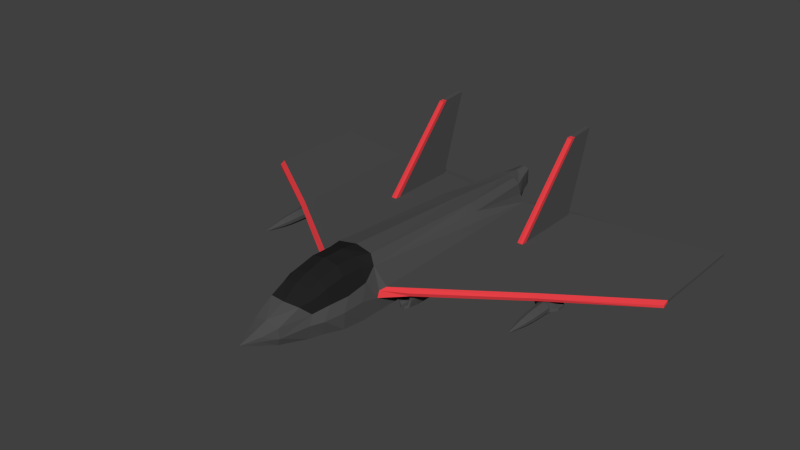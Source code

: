 # Source: Military_Airplane.blend  (saved by Blender 2.76.0; exported with 4.5.12 LTS)
import bpy
from mathutils import Matrix  # noqa: F401  (used for matrix-valued properties, if any)

bpy.ops.wm.read_factory_settings(use_empty=True)
scene = bpy.context.scene
scene.name = 'Scene'

# ---- collections
col_collection_1 = bpy.data.collections.new('Collection 1'); scene.collection.children.link(col_collection_1)

# ---- materials (node trees are filled in below, after node groups)
mat_body = bpy.data.materials.new('Body')
mat_body.alpha_threshold = 0.0
mat_body.roughness = 0.5
mat_window = bpy.data.materials.new('Window')
mat_window.alpha_threshold = 0.0
mat_window.roughness = 0.5
mat_wingside = bpy.data.materials.new('WingSide')
mat_wingside.alpha_threshold = 0.0
mat_wingside.roughness = 0.5

# ---- material node trees
mat_body.use_nodes = True; mat_body.node_tree.nodes.clear()
_N = mat_body.node_tree.nodes; _L = mat_body.node_tree.links
n0 = _N.new('ShaderNodeOutputMaterial'); n0.name = 'Material Output'; n0.location = (300, 300)
n1 = _N.new('ShaderNodeBsdfDiffuse'); n1.name = 'Diffuse BSDF'; n1.location = (10, 300)
n1.inputs[0].default_value = (0.08022, 0.08022, 0.08022, 1.0)
_L.new(n1.outputs[0], n0.inputs[0])
n0.is_active_output = True
mat_window.use_nodes = True; mat_window.node_tree.nodes.clear()
_N = mat_window.node_tree.nodes; _L = mat_window.node_tree.links
n0 = _N.new('ShaderNodeOutputMaterial'); n0.name = 'Material Output'; n0.location = (300, 300)
n1 = _N.new('ShaderNodeBsdfDiffuse'); n1.name = 'Diffuse BSDF'; n1.location = (10, 300)
n1.inputs[0].default_value = (0.01739, 0.01739, 0.01739, 1.0)
_L.new(n1.outputs[0], n0.inputs[0])
n0.is_active_output = True
mat_wingside.use_nodes = True; mat_wingside.node_tree.nodes.clear()
_N = mat_wingside.node_tree.nodes; _L = mat_wingside.node_tree.links
n0 = _N.new('ShaderNodeOutputMaterial'); n0.name = 'Material Output'; n0.location = (300, 300)
n1 = _N.new('ShaderNodeBsdfDiffuse'); n1.name = 'Diffuse BSDF'; n1.location = (10, 300)
n1.inputs[0].default_value = (0.8, 0.05222, 0.0621, 1.0)
_L.new(n1.outputs[0], n0.inputs[0])
n0.is_active_output = True

# ---- world
world_world = bpy.data.worlds.new('World'); scene.world = world_world
world_world.color = (0.05088, 0.05088, 0.05088)
world_world.use_sun_shadow = False
world_world.sun_shadow_jitter_overblur = 0.0
world_world.cycles.sampling_method = 'NONE'
world_world.cycles.sample_map_resolution = 256

# ---- meshes
me_cylinder_003 = bpy.data.meshes.new('Cylinder.003')
me_cylinder_003.from_pydata([(0.5881, 0.4317, -3.444), (0.4207, 0.6142, -3.444), (0.477, 0.8175, 0.4179), (0.6334, 0.5875, 0.4987), (0.2265, 0.4886, -5.584), (0.8722, 0.06416, 0.3401), (0.5628, 0.6666, 0.8388), (0.3954, 0.3607, -5.584), (0.3655, 0.8714, 0.8388), (0.779, 0.07004, -5.262), (0.7817, 0.001024, 0.4939), (0.6956, 0.328, 0.8388), (0.2553, 0.3987, -6.024), (3.654, 0.02236, -1.69), (2.065, 0.04872, -3.665), (2.066, 0.04854, -3.471), (2.066, 0.04853, -3.467), (2.067, 0.0484, -3.319), (2.065, 0.04844, -3.319), (1.992, 0.04957, -3.31), (1.919, 0.05072, -3.321), (1.917, 0.05076, -3.321), (1.918, 0.05086, -3.469), (1.918, 0.05086, -3.473), (1.92, 0.05111, -3.844), (1.373, -0.02453, 0.1168), (0.5577, 0.6905, 1.412), (0.6869, 0.2372, 1.412), (0.4556, 0.08488, -5.584), (0.04964, 0.4781, -6.024), (0.4349, 0.08484, -5.637), (0.3664, 0.8846, 1.412), (3.665, 0.02375, -5.791), (1.93, 0.05155, -5.408), (1.99, 0.05058, -5.406), (1.992, 0.05055, -5.406), (1.994, 0.05053, -5.406), (2.054, 0.04956, -5.408), (0.7723, -0.05272, 1.057), (0.7809, -0.169, 0.5503), (0.7678, -0.05555, 1.63), (0.779, -0.05951, -5.262), (0.4556, 0.02649, -5.584), (0.148, 0.4354, -6.399), (0.2849, 0.08454, -6.024), (3.765, 0.02304, -5.652), (1.093, 0.04553, -5.576), (3.653, -0.042, -1.542), (1.346, -0.115, 0.1033), (0.5422, 0.6004, 1.955), (0.6342, 0.2379, 1.949), (0.6758, -0.07263, 2.164), (0.8225, -0.09655, -5.251), (0.7093, -0.4629, -3.443), (0.4352, 0.02639, -5.637), (0.051, 0.4783, -6.399), (0.1529, 0.08385, -6.399), (0.2849, 0.02563, -6.024), (0.3643, 0.7706, 1.958), (3.665, -0.05472, -5.791), (3.765, -0.0488, -5.652), (5.986, 0.01936, -3.254), (5.994, 0.02039, -6.082), (1.089, -0.09438, -5.576), (0.7701, -0.5307, 1.057), (0.739, -0.4892, 1.63), (0.7852, -0.1044, 0.4003), (0.5726, -0.4351, 2.159), (0.8523, -0.5024, -3.083), (0.3939, -0.3311, -5.584), (3.656, -0.06257, -1.693), (5.994, -0.04546, -6.082), (3.653, -0.1271, -1.574), (5.983, -0.04512, -3.104), (0.7701, -0.5307, 0.7175), (0.5028, 0.4838, 2.277), (0.527, 0.1764, 2.401), (0.5514, -0.07106, 2.488), (0.4825, -0.4259, 2.482), (0.1529, 0.02565, -6.399), (0.3643, 0.654, 2.281), (3.712, -0.05826, -2.156), (1.347, -0.09131, -2.413), (5.986, -0.05089, -3.254), (1.261, -0.09733, -0.03005), (0.9765, -0.09666, -2.165), (0.4122, 0.4199, 2.659), (3.711, -0.05973, -1.999), (3.727, -0.05824, -2.159), (1.356, -0.09172, -2.151), (1.31, -0.09179, -2.415), (5.984, -0.1166, -3.104), (1.267, -0.09716, -0.07448), (1.042, -0.1002, -0.03771), (0.3701, -0.1033, 3.231), (0.3034, -0.2822, 3.229), (0.91, -0.1014, -0.291), (0.9987, -0.09593, -2.377), (3.716, -0.06158, -1.801), (3.697, -0.1555, -2.243), (3.739, -0.1464, -2.243), (1.291, -0.09642, -0.2777), (1.354, -0.09166, -2.196), (3.741, -0.05822, -2.162), (1.301, -0.1042, -2.415), (1.234, -0.09278, -2.417), (1.292, -0.3066, -0.02895), (1.326, -0.3061, -0.2765), (0.9637, -0.1012, -0.04047), (1.223, -0.09782, -0.03137), (0.3466, 0.1475, 3.235), (0.9232, -0.1017, -0.04189), (0.9417, -0.3061, -2.166), (0.876, -0.3061, -0.2922), (1.004, -0.09576, -2.425), (3.741, -0.06164, -1.795), (3.711, -0.1557, -1.717), (3.739, -0.2178, -2.243), (3.709, -0.2233, -2.243), (1.392, -0.3061, -2.15), (1.379, -0.3065, -2.412), (3.77, -0.05831, -2.153), (1.33, -0.3047, -2.414), (1.045, -0.09524, -2.424), (3.771, -0.06157, -1.804), (1.209, -0.1187, -0.03186), (1.283, -0.519, -0.278), (0.9753, -0.1187, -0.04006), (1.048, -0.1208, -0.03753), (1.143, -0.09887, -0.03419), (0.194, -0.05773, 3.608), (0.1654, -0.1699, 3.607), (0.9135, -0.1014, -0.239), (0.9847, -0.519, -2.164), (0.919, -0.519, -0.2907), (0.8925, -0.3066, -0.04296), (0.9728, -0.3065, -2.426), (3.729, -0.06161, -1.798), (3.631, -0.1816, -2.243), (3.783, -0.1607, -2.243), (3.673, -0.2394, -2.243), (3.766, -0.2265, -2.243), (3.723, -0.2267, -1.343), (1.349, -0.519, -2.152), (1.34, -0.4987, -2.414), (1.323, -0.3047, -2.211), (1.223, -0.09296, -2.397), (1.109, -0.09441, -2.422), (1.237, -0.3035, -0.03089), (1.253, -0.4956, 0.007692), (0.9806, -0.1187, -0.1917), (1.053, -0.1208, -0.1892), (1.137, -0.1208, -0.03439), (0.1999, 0.04982, 3.61), (1.012, -0.4987, -2.425), (1.097, -0.6008, -2.16), (1.032, -0.6008, -0.2868), (0.9294, -0.4956, -0.00364), (1.051, -0.1042, -2.424), (1.022, -0.3047, -2.425), (3.739, -0.1464, -1.717), (3.783, -0.1607, -1.717), (3.631, -0.1816, -1.717), (3.564, -0.2738, -2.243), (3.632, -0.2959, -2.243), (3.677, -0.2416, -1.343), (3.848, -0.1816, -2.243), (3.806, -0.2394, -2.243), (3.765, -0.2295, -1.343), (3.739, -0.2213, -1.343), (1.171, -0.6008, -0.2819), (1.236, -0.6008, -2.156), (1.239, -0.5725, -2.417), (1.301, -0.4507, -2.415), (1.294, -0.1231, -2.212), (1.294, -0.4507, -2.212), (1.127, -0.09424, -2.387), (1.215, -0.1187, -0.1835), (1.242, -0.3035, -0.1825), (0.9477, -0.3035, -0.04103), (1.142, -0.1208, -0.186), (0.953, -0.3035, -0.1927), (1.113, -0.5725, -2.422), (1.051, -0.4507, -2.424), (1.028, -0.5682, 0.03468), (0.974, -0.4403, -0.002078), (3.714, -0.177, -1.717), (3.739, -0.1688, -1.717), (3.778, -0.1813, -1.717), (3.564, -0.2738, -1.717), (3.644, -0.1997, -1.717), (3.848, -0.1816, -1.717), (3.564, -0.3878, -2.243), (3.632, -0.3657, -2.243), (3.638, -0.2949, -1.343), (3.915, -0.2738, -2.243), (3.847, -0.2959, -2.243), (3.802, -0.2416, -1.343), (3.739, -0.4344, -1.343), (3.677, -0.4141, -1.343), (3.638, -0.3608, -1.343), (3.841, -0.2949, -1.343), (3.841, -0.3608, -1.343), (3.802, -0.4141, -1.343), (1.224, -0.5068, -2.418), (1.216, -0.1099, -2.215), (1.216, -0.5068, -2.215), (1.121, -0.1099, -2.218), (1.208, -0.4403, 0.006129), (1.215, -0.4403, -0.1835), (1.152, -0.5682, 0.03901), (0.9806, -0.4403, -0.1917), (1.128, -0.5068, -2.421), (1.014, -0.3047, -2.222), (1.044, -0.4507, -2.221), (1.045, -0.4929, 0.03528), (1.044, -0.1231, -2.221), (3.716, -0.1828, -1.382), (3.739, -0.1751, -1.382), (3.776, -0.1869, -1.382), (3.835, -0.1997, -1.717), (3.387, -0.3088, -2.081), (3.387, -0.3088, -1.878), (3.585, -0.2807, -1.717), (3.65, -0.2043, -1.382), (3.915, -0.2738, -1.717), (3.631, -0.4799, -2.243), (3.673, -0.4222, -2.243), (3.387, -0.3528, -2.081), (3.915, -0.3878, -2.243), (3.847, -0.3657, -2.243), (3.806, -0.4222, -2.243), (3.739, -0.4438, -2.243), (1.121, -0.5068, -2.218), (1.135, -0.4929, 0.03841), (1.142, -0.4929, -0.186), (1.053, -0.4929, -0.1892), (3.718, -0.1971, -1.146), (3.739, -0.1901, -1.146), (3.772, -0.2008, -1.146), (3.829, -0.2043, -1.382), (3.893, -0.2807, -1.717), (3.564, -0.3878, -1.717), (3.387, -0.3528, -1.878), (3.585, -0.3808, -1.717), (3.594, -0.2806, -1.382), (3.658, -0.2164, -1.146), (4.056, -0.3055, -1.863), (4.056, -0.3055, -2.096), (3.739, -0.5152, -2.243), (3.631, -0.4799, -1.717), (4.056, -0.356, -2.096), (3.848, -0.4799, -2.243), (3.723, -0.2264, -0.8819), (3.739, -0.221, -0.8819), (3.82, -0.2164, -1.146), (3.765, -0.2293, -0.8819), (3.885, -0.2806, -1.382), (3.893, -0.3808, -1.717), (3.915, -0.3878, -1.717), (3.644, -0.4618, -1.717), (3.594, -0.3751, -1.382), (3.608, -0.2853, -1.146), (3.677, -0.2414, -0.8819), (4.056, -0.356, -1.863), (3.739, -0.5152, -1.717), (3.848, -0.4799, -1.717), (3.734, -0.2973, -0.4558), (3.739, -0.2957, -0.4558), (3.87, -0.2853, -1.146), (3.802, -0.2414, -0.8819), (3.747, -0.2982, -0.4558), (3.885, -0.3751, -1.382), (3.835, -0.4618, -1.717), (3.739, -0.4928, -1.717), (3.65, -0.4514, -1.382), (3.608, -0.3704, -1.146), (3.638, -0.2948, -0.8819), (3.72, -0.3018, -0.4558), (3.739, -0.3279, -0.3495), (3.87, -0.3704, -1.146), (3.841, -0.2948, -0.8819), (3.758, -0.3018, -0.4558), (3.829, -0.4514, -1.382), (3.739, -0.4806, -1.382), (3.658, -0.4393, -1.146), (3.638, -0.3609, -0.8819), (3.709, -0.3179, -0.4558), (3.82, -0.4393, -1.146), (3.841, -0.3609, -0.8819), (3.77, -0.3179, -0.4558), (3.739, -0.4656, -1.146), (3.677, -0.4143, -0.8819), (3.709, -0.3378, -0.4558), (3.802, -0.4143, -0.8819), (3.77, -0.3378, -0.4558), (3.739, -0.4347, -0.8819), (3.72, -0.3539, -0.4558), (3.758, -0.3539, -0.4558), (3.739, -0.36, -0.4558), (2.057, 2.174, -5.435), (2.057, 2.165, -5.303), (2.054, 2.22, -6.12), (1.992, 2.171, -5.427), (1.992, 2.217, -6.114), (1.992, 2.162, -5.298), (1.926, 2.165, -5.303), (1.927, 2.174, -5.435), (1.93, 2.22, -6.12), (-0.5881, 0.4317, -3.444), (-0.4207, 0.6142, -3.444), (-0.477, 0.8175, 0.4179), (-0.6334, 0.5875, 0.4987), (-0.2265, 0.4886, -5.584), (0.0, 0.8741, 0.3566), (-0.8722, 0.06416, 0.3401), (-0.5628, 0.6666, 0.8388), (-0.3954, 0.3607, -5.584), (0.0, 0.6575, -3.444), (-0.3655, 0.8714, 0.8388), (-0.779, 0.07004, -5.262), (-0.7817, 0.001024, 0.4939), (-0.6956, 0.328, 0.8388), (-0.2553, 0.3987, -6.024), (0.0, 0.4942, -5.584), (0.0, 0.9531, 0.8388), (-3.654, 0.02236, -1.69), (-2.065, 0.04872, -3.665), (-2.066, 0.04854, -3.471), (-2.066, 0.04853, -3.467), (-2.067, 0.0484, -3.319), (-2.065, 0.04844, -3.319), (-1.992, 0.04957, -3.31), (-1.919, 0.05072, -3.321), (-1.917, 0.05076, -3.321), (-1.918, 0.05086, -3.469), (-1.918, 0.05086, -3.473), (-1.92, 0.05111, -3.844), (-1.373, -0.02453, 0.1168), (-0.5577, 0.6905, 1.412), (-0.6869, 0.2372, 1.412), (-0.4556, 0.08488, -5.584), (-0.04964, 0.4781, -6.024), (-0.4349, 0.08484, -5.637), (-0.3664, 0.8846, 1.412), (-3.665, 0.02375, -5.791), (-1.93, 0.05155, -5.408), (-1.99, 0.05058, -5.406), (-1.992, 0.05055, -5.406), (-1.994, 0.05053, -5.406), (-2.054, 0.04956, -5.408), (-0.7723, -0.05272, 1.057), (-0.7809, -0.169, 0.5503), (-0.7678, -0.05555, 1.63), (-0.779, -0.05951, -5.262), (-0.4556, 0.02649, -5.584), (-0.148, 0.4354, -6.399), (-0.2849, 0.08454, -6.024), (0.0, 0.4837, -6.024), (0.0, 0.962, 1.412), (-3.765, 0.02304, -5.652), (-1.093, 0.04553, -5.576), (-3.653, -0.042, -1.542), (-1.346, -0.115, 0.1033), (-0.5422, 0.6004, 1.955), (-0.6342, 0.2379, 1.949), (-0.6758, -0.07263, 2.164), (-0.8225, -0.09655, -5.251), (-0.7093, -0.4629, -3.443), (-0.4352, 0.02639, -5.637), (-0.051, 0.4783, -6.399), (-0.1529, 0.08385, -6.399), (-0.2849, 0.02563, -6.024), (-0.3643, 0.7706, 1.958), (-3.665, -0.05472, -5.791), (-3.765, -0.0488, -5.652), (-5.986, 0.01936, -3.254), (-5.994, 0.02039, -6.082), (-1.089, -0.09438, -5.576), (-0.7701, -0.5307, 1.057), (-0.739, -0.4892, 1.63), (-0.7852, -0.1044, 0.4003), (-0.5726, -0.4351, 2.159), (-0.8523, -0.5024, -3.083), (-0.3939, -0.3311, -5.584), (0.0, 0.4915, -6.399), (0.0, 0.8379, 1.96), (-3.656, -0.06257, -1.693), (-5.994, -0.04546, -6.082), (-3.653, -0.1271, -1.574), (-5.983, -0.04512, -3.104), (-0.7701, -0.5307, 0.7175), (-0.5028, 0.4838, 2.277), (-0.527, 0.1764, 2.401), (-0.5514, -0.07106, 2.488), (-0.4825, -0.4259, 2.482), (0.0, -0.6218, -3.443), (0.0, -0.6934, -3.083), (0.0, -0.1068, -6.024), (0.0, 0.01995, -6.399), (-0.1529, 0.02565, -6.399), (0.0, 0.7213, 2.282), (-0.3643, 0.654, 2.281), (-3.712, -0.05826, -2.156), (-1.347, -0.09131, -2.413), (-5.986, -0.05089, -3.254), (0.0, -0.7292, 0.7175), (0.0, -0.7292, 1.057), (0.0, -0.6802, 1.63), (0.0, -0.6382, 2.156), (-1.261, -0.09733, -0.03005), (0.0, -0.5998, 2.48), (-0.9765, -0.09666, -2.165), (0.0, -0.3843, -5.584), (-0.4122, 0.4199, 2.659), (-3.711, -0.05973, -1.999), (-3.727, -0.05824, -2.159), (-1.356, -0.09172, -2.151), (-1.31, -0.09179, -2.415), (-5.984, -0.1166, -3.104), (-1.267, -0.09716, -0.07448), (-1.042, -0.1002, -0.03771), (-0.3701, -0.1033, 3.231), (-0.3034, -0.2822, 3.229), (0.0, -0.3979, 3.227), (-0.91, -0.1014, -0.291), (-0.9987, -0.09593, -2.377), (0.0, 0.4347, 2.705), (-3.716, -0.06158, -1.801), (-3.697, -0.1555, -2.243), (-3.739, -0.1464, -2.243), (-1.291, -0.09642, -0.2777), (-1.354, -0.09166, -2.196), (-3.741, -0.05822, -2.162), (-1.301, -0.1042, -2.415), (-1.234, -0.09278, -2.417), (-1.292, -0.3066, -0.02895), (-1.326, -0.3061, -0.2765), (-0.9637, -0.1012, -0.04047), (-1.223, -0.09782, -0.03137), (-0.3466, 0.1475, 3.235), (-0.9232, -0.1017, -0.04189), (-0.9417, -0.3061, -2.166), (-0.876, -0.3061, -0.2922), (-1.004, -0.09576, -2.425), (-3.741, -0.06164, -1.795), (-3.711, -0.1557, -1.717), (-3.739, -0.2178, -2.243), (-3.709, -0.2233, -2.243), (-1.392, -0.3061, -2.15), (-1.379, -0.3065, -2.412), (-3.77, -0.05831, -2.153), (-1.33, -0.3047, -2.414), (-1.045, -0.09524, -2.424), (-3.771, -0.06157, -1.804), (-1.209, -0.1187, -0.03186), (-1.283, -0.519, -0.278), (-0.9753, -0.1187, -0.04006), (-1.048, -0.1208, -0.03753), (-1.143, -0.09887, -0.03419), (-0.194, -0.05773, 3.608), (-0.1654, -0.1699, 3.607), (0.0, -0.2195, 3.606), (-0.9135, -0.1014, -0.239), (-0.9847, -0.519, -2.164), (-0.919, -0.519, -0.2907), (-0.8925, -0.3066, -0.04296), (-0.9728, -0.3065, -2.426), (0.0, 0.2266, 3.238), (-3.729, -0.06161, -1.798), (-3.631, -0.1816, -2.243), (-3.783, -0.1607, -2.243), (-3.673, -0.2394, -2.243), (-3.766, -0.2265, -2.243), (-3.723, -0.2267, -1.343), (-1.349, -0.519, -2.152), (-1.34, -0.4987, -2.414), (-1.323, -0.3047, -2.211), (-1.223, -0.09296, -2.397), (-1.109, -0.09441, -2.422), (-1.237, -0.3035, -0.03089), (-1.253, -0.4956, 0.007692), (-0.9806, -0.1187, -0.1917), (-1.053, -0.1208, -0.1892), (-1.137, -0.1208, -0.03439), (-0.1999, 0.04982, 3.61), (-1.012, -0.4987, -2.425), (-1.097, -0.6008, -2.16), (-1.032, -0.6008, -0.2868), (-0.9294, -0.4956, -0.00364), (-1.051, -0.1042, -2.424), (-1.022, -0.3047, -2.425), (-3.739, -0.1464, -1.717), (-3.783, -0.1607, -1.717), (-3.631, -0.1816, -1.717), (-3.564, -0.2738, -2.243), (-3.632, -0.2959, -2.243), (-3.677, -0.2416, -1.343), (-3.848, -0.1816, -2.243), (-3.806, -0.2394, -2.243), (-3.765, -0.2295, -1.343), (-3.739, -0.2213, -1.343), (-1.171, -0.6008, -0.2819), (-1.236, -0.6008, -2.156), (-1.239, -0.5725, -2.417), (-1.301, -0.4507, -2.415), (-1.294, -0.1231, -2.212), (-1.294, -0.4507, -2.212), (-1.127, -0.09424, -2.387), (-1.215, -0.1187, -0.1835), (-1.242, -0.3035, -0.1825), (-0.9477, -0.3035, -0.04103), (-1.142, -0.1208, -0.186), (-0.953, -0.3035, -0.1927), (0.0, -0.02561, 4.048), (-1.113, -0.5725, -2.422), (-1.051, -0.4507, -2.424), (-1.028, -0.5682, 0.03468), (-0.974, -0.4403, -0.002078), (0.0, 0.1027, 3.611), (-3.714, -0.177, -1.717), (-3.739, -0.1688, -1.717), (-3.778, -0.1813, -1.717), (-3.564, -0.2738, -1.717), (-3.644, -0.1997, -1.717), (-3.848, -0.1816, -1.717), (-3.564, -0.3878, -2.243), (-3.632, -0.3657, -2.243), (-3.638, -0.2949, -1.343), (-3.915, -0.2738, -2.243), (-3.847, -0.2959, -2.243), (-3.802, -0.2416, -1.343), (-3.739, -0.4344, -1.343), (-3.677, -0.4141, -1.343), (-3.638, -0.3608, -1.343), (-3.841, -0.2949, -1.343), (-3.841, -0.3608, -1.343), (-3.802, -0.4141, -1.343), (-1.224, -0.5068, -2.418), (-1.216, -0.1099, -2.215), (-1.216, -0.5068, -2.215), (-1.121, -0.1099, -2.218), (-1.208, -0.4403, 0.006129), (-1.215, -0.4403, -0.1835), (-1.152, -0.5682, 0.03901), (-0.9806, -0.4403, -0.1917), (-1.128, -0.5068, -2.421), (-1.014, -0.3047, -2.222), (-1.044, -0.4507, -2.221), (-1.045, -0.4929, 0.03528), (-1.044, -0.1231, -2.221), (-3.716, -0.1828, -1.382), (-3.739, -0.1751, -1.382), (-3.776, -0.1869, -1.382), (-3.835, -0.1997, -1.717), (-3.387, -0.3088, -2.081), (-3.387, -0.3088, -1.878), (-3.585, -0.2807, -1.717), (-3.65, -0.2043, -1.382), (-3.915, -0.2738, -1.717), (-3.631, -0.4799, -2.243), (-3.673, -0.4222, -2.243), (-3.387, -0.3528, -2.081), (-3.915, -0.3878, -2.243), (-3.847, -0.3657, -2.243), (-3.806, -0.4222, -2.243), (-3.739, -0.4438, -2.243), (-1.121, -0.5068, -2.218), (-1.135, -0.4929, 0.03841), (-1.142, -0.4929, -0.186), (-1.053, -0.4929, -0.1892), (-3.718, -0.1971, -1.146), (-3.739, -0.1901, -1.146), (-3.772, -0.2008, -1.146), (-3.829, -0.2043, -1.382), (-3.893, -0.2807, -1.717), (-3.564, -0.3878, -1.717), (-3.387, -0.3528, -1.878), (-3.585, -0.3808, -1.717), (-3.594, -0.2806, -1.382), (-3.658, -0.2164, -1.146), (-4.056, -0.3055, -1.863), (-4.056, -0.3055, -2.096), (-3.739, -0.5152, -2.243), (-3.631, -0.4799, -1.717), (-4.056, -0.356, -2.096), (-3.848, -0.4799, -2.243), (-3.723, -0.2264, -0.8819), (-3.739, -0.221, -0.8819), (-3.82, -0.2164, -1.146), (-3.765, -0.2293, -0.8819), (-3.885, -0.2806, -1.382), (-3.893, -0.3808, -1.717), (-3.915, -0.3878, -1.717), (-3.644, -0.4618, -1.717), (-3.594, -0.3751, -1.382), (-3.608, -0.2853, -1.146), (-3.677, -0.2414, -0.8819), (-4.056, -0.356, -1.863), (-3.739, -0.5152, -1.717), (-3.848, -0.4799, -1.717), (-3.734, -0.2973, -0.4558), (-3.739, -0.2957, -0.4558), (-3.87, -0.2853, -1.146), (-3.802, -0.2414, -0.8819), (-3.747, -0.2982, -0.4558), (-3.885, -0.3751, -1.382), (-3.835, -0.4618, -1.717), (-3.739, -0.4928, -1.717), (-3.65, -0.4514, -1.382), (-3.608, -0.3704, -1.146), (-3.638, -0.2948, -0.8819), (-3.72, -0.3018, -0.4558), (-3.739, -0.3279, -0.3495), (-3.87, -0.3704, -1.146), (-3.841, -0.2948, -0.8819), (-3.758, -0.3018, -0.4558), (-3.829, -0.4514, -1.382), (-3.739, -0.4806, -1.382), (-3.658, -0.4393, -1.146), (-3.638, -0.3609, -0.8819), (-3.709, -0.3179, -0.4558), (-3.82, -0.4393, -1.146), (-3.841, -0.3609, -0.8819), (-3.77, -0.3179, -0.4558), (-3.739, -0.4656, -1.146), (-3.677, -0.4143, -0.8819), (-3.709, -0.3378, -0.4558), (-3.802, -0.4143, -0.8819), (-3.77, -0.3378, -0.4558), (-3.739, -0.4347, -0.8819), (-3.72, -0.3539, -0.4558), (-3.758, -0.3539, -0.4558), (-3.739, -0.36, -0.4558), (-2.057, 2.174, -5.435), (-2.057, 2.165, -5.303), (-2.054, 2.22, -6.12), (-1.992, 2.171, -5.427), (-1.992, 2.217, -6.114), (-1.992, 2.162, -5.298), (-1.926, 2.165, -5.303), (-1.927, 2.174, -5.435), (-1.93, 2.22, -6.12)], [], [(1, 2, 3, 0), (1, 0, 7, 4), (2, 1, 318, 314), (0, 3, 10, 5, 9), (3, 2, 8, 6), (1, 4, 324, 318), (2, 314, 325, 8), (3, 6, 11), (0, 9, 28, 7), (7, 12, 29, 4), (9, 5, 13, 14, 15, 16, 17, 18, 19, 20, 21, 22, 23, 24), (10, 3, 11), (13, 32, 46, 9, 24, 33, 34, 35, 36, 37, 14), (13, 5, 10, 25, 47), (11, 38, 39, 10), (10, 39, 48, 25), (31, 26, 6, 8), (26, 27, 11, 6), (27, 40, 38, 11), (9, 41, 42, 28), (12, 43, 55, 29), (44, 12, 7, 28, 30), (358, 324, 4, 29), (359, 31, 8, 325), (32, 13, 45), (26, 31, 58, 49), (27, 26, 49, 50), (40, 27, 50, 51), (9, 52, 41), (41, 53, 69, 42), (43, 12, 44, 56), (44, 30, 28, 42, 54, 57, 79, 56), (29, 55, 385, 358), (31, 359, 386, 58), (59, 32, 45, 60), (45, 13, 61, 62), (46, 63, 52, 9), (63, 46, 32, 59), (25, 48, 72, 47), (13, 47, 73, 61), (38, 64, 74, 39), (40, 65, 64, 38), (66, 70, 72, 48, 39), (51, 67, 65, 40), (52, 68, 53, 41), (42, 69, 57, 54), (43, 56, 79, 399, 385, 55), (70, 59, 60), (60, 45, 62, 71), (62, 61, 83, 71), (102, 82, 90, 105, 146, 176, 147, 123, 114, 97, 52, 63, 59, 70, 66, 84, 92, 101, 89), (49, 58, 80, 75), (50, 49, 75, 76), (51, 50, 76, 77), (67, 51, 77, 78), (52, 66, 39, 74, 68), (53, 396, 413, 69), (68, 397, 396, 53), (57, 69, 413, 398), (58, 386, 401, 80), (81, 87, 98, 137, 115, 70, 60, 88), (47, 72, 91, 73), (61, 73, 91, 83), (406, 74, 64, 407), (65, 408, 407, 64), (67, 409, 408, 65), (78, 411, 409, 67), (68, 74, 406, 397), (398, 399, 79, 57), (80, 401, 427, 86), (72, 70, 83, 91), (84, 66, 52, 97, 85, 96, 132, 111, 108, 93, 129, 109), (75, 80, 86, 76), (76, 94, 77), (78, 77, 94, 95), (411, 78, 95, 424), (81, 99, 87), (88, 100, 99, 81), (90, 82, 120, 122, 104), (84, 106, 107, 92), (76, 110, 94), (85, 112, 113, 96), (97, 112, 85), (86, 427, 468, 110), (76, 86, 110), (87, 99, 116, 98), (103, 100, 88), (99, 100, 117, 118), (101, 107, 119, 89), (89, 119, 120, 102), (102, 120, 82), (90, 104, 105), (115, 124, 121, 103, 88, 60, 71, 83, 70), (92, 107, 101), (109, 125, 148, 106, 84), (107, 106, 149, 126), (108, 127, 128, 93), (94, 110, 153, 130), (95, 94, 130, 131), (424, 95, 131, 462), (133, 134, 113, 112), (96, 113, 135, 132), (114, 136, 112, 97), (99, 138, 162, 116), (98, 116, 137), (121, 139, 100, 103), (138, 99, 118, 140), (100, 139, 141, 117), (118, 117, 169, 142), (119, 107, 126, 143), (119, 143, 144, 120), (122, 145, 174, 104), (105, 104, 174, 205, 146), (108, 111, 135, 179, 127), (128, 127, 150, 151), (93, 128, 152, 129), (129, 152, 125, 109), (132, 135, 111), (133, 112, 136, 154), (155, 156, 134, 133), (135, 113, 134, 157), (136, 114, 123, 158, 159), (110, 468, 519, 153), (137, 116, 160, 115), (115, 160, 161, 124), (124, 161, 139, 121), (163, 138, 140, 164), (140, 118, 142, 165), (139, 166, 167, 141), (117, 141, 168, 169), (143, 126, 170, 171), (143, 171, 172, 144), (120, 144, 173, 122), (122, 173, 175, 145), (147, 158, 123), (148, 125, 177, 178), (106, 148, 208, 149), (126, 149, 210, 170), (152, 128, 151, 180), (127, 179, 181, 150), (125, 152, 180, 177), (130, 153, 514), (131, 130, 514), (462, 131, 514), (155, 133, 154, 182), (154, 136, 159, 183), (171, 170, 156, 155), (157, 134, 156, 184), (157, 185, 179, 135), (186, 187, 160, 116), (187, 188, 161, 160), (189, 162, 138, 163), (190, 186, 116, 162), (161, 191, 166, 139), (192, 163, 164, 193), (164, 140, 165, 194), (166, 195, 196, 167), (141, 167, 197, 168), (198, 199, 200, 194, 165, 142, 169, 168, 197, 201, 202, 203), (171, 155, 182, 172), (144, 172, 204, 173), (173, 204, 206, 175), (175, 206, 233, 214, 213, 216, 207, 205, 174, 145), (146, 205, 207, 176), (147, 176, 207, 216, 158), (208, 148, 178, 209), (179, 185, 211, 181), (153, 519, 514), (182, 154, 183, 212), (183, 159, 213, 214), (156, 170, 210, 184), (184, 215, 185, 157), (158, 216, 213, 159), (186, 217, 218, 187), (187, 218, 219, 188), (188, 220, 191, 161), (189, 163, 221, 222), (223, 190, 162, 189), (190, 224, 217, 186), (191, 225, 195, 166), (226, 192, 193, 227), (163, 192, 228, 221), (193, 164, 194, 200), (195, 229, 230, 196), (167, 196, 201, 197), (231, 232, 198, 203), (232, 227, 199, 198), (227, 193, 200, 199), (196, 230, 202, 201), (230, 231, 203, 202), (172, 182, 212, 204), (204, 212, 233, 206), (234, 208, 209, 235), (209, 178, 177, 180, 151, 150, 181, 211, 236, 235), (149, 208, 234, 210), (185, 215, 236, 211), (212, 183, 214, 233), (184, 210, 234, 215), (218, 217, 237, 238), (219, 218, 238, 239), (188, 219, 240, 220), (220, 241, 225, 191), (242, 189, 222, 243), (243, 222, 221, 228), (244, 223, 189, 242), (223, 245, 224, 190), (217, 224, 246, 237), (195, 225, 247, 248), (249, 226, 227, 232), (250, 242, 192, 226), (192, 242, 243, 228), (229, 195, 248, 251), (229, 252, 231, 230), (252, 249, 232, 231), (215, 234, 235, 236), (238, 237, 253, 254), (240, 219, 239, 255), (239, 238, 254, 256), (220, 240, 257, 241), (241, 258, 259, 225), (260, 244, 242, 250), (244, 261, 245, 223), (224, 245, 262, 246), (237, 246, 263, 253), (225, 259, 264, 247), (247, 264, 251, 248), (265, 250, 226, 249), (259, 229, 251, 264), (259, 266, 252, 229), (266, 265, 249, 252), (254, 253, 267, 268), (257, 240, 255, 269), (255, 239, 256, 270), (256, 254, 268, 271), (241, 257, 272, 258), (258, 273, 266, 259), (274, 260, 250, 265), (260, 275, 261, 244), (245, 261, 276, 262), (246, 262, 277, 263), (253, 263, 278, 267), (273, 274, 265, 266), (278, 279, 268, 267), (272, 257, 269, 280), (269, 255, 270, 281), (270, 256, 271, 282), (282, 271, 268, 279), (258, 272, 283, 273), (274, 284, 275, 260), (261, 275, 285, 276), (262, 276, 286, 277), (263, 277, 287, 278), (273, 283, 284, 274), (278, 287, 279), (283, 272, 280, 288), (280, 269, 281, 289), (281, 270, 282, 290), (290, 282, 279), (275, 284, 291, 285), (276, 285, 292, 286), (277, 286, 293, 287), (284, 283, 288, 291), (287, 293, 279), (288, 280, 289, 294), (289, 281, 290, 295), (295, 290, 279), (285, 291, 296, 292), (286, 292, 297, 293), (291, 288, 294, 296), (293, 297, 279), (294, 289, 295, 298), (298, 295, 279), (292, 296, 299, 297), (296, 294, 298, 299), (297, 299, 279), (299, 298, 279), (15, 300, 301, 16), (37, 302, 300, 15, 14), (300, 303, 305, 301), (16, 301, 17), (36, 302, 37), (302, 304, 303, 300), (17, 301, 305, 18), (35, 304, 302, 36), (305, 303, 307, 306), (303, 304, 308, 307), (18, 305, 19), (34, 308, 304, 35), (20, 305, 306, 21), (19, 305, 20), (33, 308, 34), (22, 306, 307, 23), (21, 306, 22), (23, 307, 308, 33, 24), (310, 309, 312, 311), (310, 313, 317, 309), (311, 314, 318, 310), (309, 320, 315, 321, 312), (312, 316, 319, 311), (310, 318, 324, 313), (311, 319, 325, 314), (312, 322, 316), (309, 317, 341, 320), (317, 313, 342, 323), (320, 337, 336, 335, 334, 333, 332, 331, 330, 329, 328, 327, 326, 315), (321, 322, 312), (326, 327, 350, 349, 348, 347, 346, 337, 320, 361, 345), (326, 362, 338, 321, 315), (322, 321, 352, 351), (321, 338, 363, 352), (344, 319, 316, 339), (339, 316, 322, 340), (340, 322, 351, 353), (320, 341, 355, 354), (323, 342, 370, 356), (357, 343, 341, 317, 323), (358, 342, 313, 324), (359, 325, 319, 344), (345, 360, 326), (339, 364, 373, 344), (340, 365, 364, 339), (353, 366, 365, 340), (320, 354, 367), (354, 355, 384, 368), (356, 371, 357, 323), (357, 371, 400, 372, 369, 355, 341, 343), (342, 358, 385, 370), (344, 373, 386, 359), (374, 375, 360, 345), (360, 377, 376, 326), (361, 320, 367, 378), (378, 374, 345, 361), (338, 362, 389, 363), (326, 376, 390, 362), (351, 352, 391, 379), (353, 351, 379, 380), (381, 352, 363, 389, 387), (366, 353, 380, 382), (367, 354, 368, 383), (355, 369, 372, 384), (356, 370, 385, 399, 400, 371), (387, 375, 374), (375, 388, 377, 360), (377, 388, 405, 376), (432, 417, 431, 420, 410, 381, 387, 374, 378, 367, 426, 444, 453, 479, 508, 478, 435, 418, 404), (364, 392, 402, 373), (365, 393, 392, 364), (366, 394, 393, 365), (382, 395, 394, 366), (367, 383, 391, 352, 381), (368, 384, 413, 396), (383, 368, 396, 397), (372, 398, 413, 384), (373, 402, 401, 386), (403, 416, 375, 387, 445, 469, 428, 415), (362, 390, 419, 389), (376, 405, 419, 390), (406, 407, 379, 391), (380, 379, 407, 408), (382, 380, 408, 409), (395, 382, 409, 411), (383, 397, 406, 391), (398, 372, 400, 399), (402, 414, 427, 401), (389, 419, 405, 387), (410, 439, 459, 421, 438, 441, 463, 425, 412, 426, 367, 381), (392, 393, 414, 402), (393, 394, 422), (395, 423, 422, 394), (411, 424, 423, 395), (403, 415, 429), (416, 403, 429, 430), (418, 434, 452, 450, 404), (410, 420, 437, 436), (393, 422, 440), (412, 425, 443, 442), (426, 412, 442), (414, 440, 468, 427), (393, 440, 414), (415, 428, 446, 429), (433, 416, 430), (429, 448, 447, 430), (431, 417, 449, 437), (417, 432, 450, 449), (432, 404, 450), (418, 435, 434), (445, 387, 405, 388, 375, 416, 433, 451, 454), (420, 431, 437), (439, 410, 436, 480, 455), (437, 456, 481, 436), (438, 421, 458, 457), (422, 460, 485, 440), (423, 461, 460, 422), (424, 462, 461, 423), (464, 442, 443, 465), (425, 463, 466, 443), (444, 426, 442, 467), (429, 446, 494, 470), (428, 469, 446), (451, 433, 430, 471), (470, 472, 448, 429), (430, 447, 473, 471), (448, 474, 501, 447), (449, 475, 456, 437), (449, 450, 476, 475), (452, 434, 506, 477), (435, 478, 539, 506, 434), (438, 457, 511, 466, 441), (458, 483, 482, 457), (421, 459, 484, 458), (459, 439, 455, 484), (463, 441, 466), (464, 486, 467, 442), (487, 464, 465, 488), (466, 489, 465, 443), (467, 491, 490, 453, 444), (440, 485, 519, 468), (469, 445, 492, 446), (445, 454, 493, 492), (454, 451, 471, 493), (495, 496, 472, 470), (472, 497, 474, 448), (471, 473, 499, 498), (447, 501, 500, 473), (475, 503, 502, 456), (475, 476, 504, 503), (450, 452, 505, 476), (452, 477, 507, 505), (479, 453, 490), (480, 510, 509, 455), (436, 481, 542, 480), (456, 502, 544, 481), (484, 512, 483, 458), (457, 482, 513, 511), (455, 509, 512, 484), (460, 514, 485), (461, 514, 460), (462, 514, 461), (487, 515, 486, 464), (486, 516, 491, 467), (503, 487, 488, 502), (489, 517, 488, 465), (489, 466, 511, 518), (520, 446, 492, 521), (521, 492, 493, 522), (523, 495, 470, 494), (524, 494, 446, 520), (493, 471, 498, 525), (526, 527, 496, 495), (496, 528, 497, 472), (498, 499, 530, 529), (473, 500, 531, 499), (532, 537, 536, 535, 531, 500, 501, 474, 497, 528, 534, 533), (503, 504, 515, 487), (476, 505, 538, 504), (505, 507, 540, 538), (507, 477, 506, 539, 541, 550, 547, 548, 567, 540), (478, 508, 541, 539), (479, 490, 550, 541, 508), (542, 543, 510, 480), (511, 513, 545, 518), (485, 514, 519), (515, 546, 516, 486), (516, 548, 547, 491), (488, 517, 544, 502), (517, 489, 518, 549), (490, 491, 547, 550), (520, 521, 552, 551), (521, 522, 553, 552), (522, 493, 525, 554), (523, 556, 555, 495), (557, 523, 494, 524), (524, 520, 551, 558), (525, 498, 529, 559), (560, 561, 527, 526), (495, 555, 562, 526), (527, 534, 528, 496), (529, 530, 564, 563), (499, 531, 535, 530), (565, 537, 532, 566), (566, 532, 533, 561), (561, 533, 534, 527), (530, 535, 536, 564), (564, 536, 537, 565), (504, 538, 546, 515), (538, 540, 567, 546), (568, 569, 543, 542), (543, 569, 570, 545, 513, 482, 483, 512, 509, 510), (481, 544, 568, 542), (518, 545, 570, 549), (546, 567, 548, 516), (517, 549, 568, 544), (552, 572, 571, 551), (553, 573, 572, 552), (522, 554, 574, 553), (554, 525, 559, 575), (576, 577, 556, 523), (577, 562, 555, 556), (578, 576, 523, 557), (557, 524, 558, 579), (551, 571, 580, 558), (529, 582, 581, 559), (583, 566, 561, 560), (584, 560, 526, 576), (526, 562, 577, 576), (563, 585, 582, 529), (563, 564, 565, 586), (586, 565, 566, 583), (549, 570, 569, 568), (572, 588, 587, 571), (574, 589, 573, 553), (573, 590, 588, 572), (554, 575, 591, 574), (575, 559, 593, 592), (594, 584, 576, 578), (578, 557, 579, 595), (558, 580, 596, 579), (571, 587, 597, 580), (559, 581, 598, 593), (581, 582, 585, 598), (599, 583, 560, 584), (593, 598, 585, 563), (593, 563, 586, 600), (600, 586, 583, 599), (588, 602, 601, 587), (591, 603, 589, 574), (589, 604, 590, 573), (590, 605, 602, 588), (575, 592, 606, 591), (592, 593, 600, 607), (608, 599, 584, 594), (594, 578, 595, 609), (579, 596, 610, 595), (580, 597, 611, 596), (587, 601, 612, 597), (607, 600, 599, 608), (612, 601, 602, 613), (606, 614, 603, 591), (603, 615, 604, 589), (604, 616, 605, 590), (616, 613, 602, 605), (592, 607, 617, 606), (608, 594, 609, 618), (595, 610, 619, 609), (596, 611, 620, 610), (597, 612, 621, 611), (607, 608, 618, 617), (612, 613, 621), (617, 622, 614, 606), (614, 623, 615, 603), (615, 624, 616, 604), (624, 613, 616), (609, 619, 625, 618), (610, 620, 626, 619), (611, 621, 627, 620), (618, 625, 622, 617), (621, 613, 627), (622, 628, 623, 614), (623, 629, 624, 615), (629, 613, 624), (619, 626, 630, 625), (620, 627, 631, 626), (625, 630, 628, 622), (627, 613, 631), (628, 632, 629, 623), (632, 613, 629), (626, 631, 633, 630), (630, 633, 632, 628), (631, 613, 633), (633, 613, 632), (328, 329, 635, 634), (350, 327, 328, 634, 636), (634, 635, 639, 637), (329, 330, 635), (349, 350, 636), (636, 634, 637, 638), (330, 331, 639, 635), (348, 349, 636, 638), (639, 640, 641, 637), (637, 641, 642, 638), (331, 332, 639), (347, 348, 638, 642), (333, 334, 640, 639), (332, 333, 639), (346, 347, 642), (335, 336, 641, 640), (334, 335, 640), (336, 337, 346, 642, 641)])
me_cylinder_003.polygons.foreach_set('material_index', [0, 0, 0, 0, 1, 0, 1, 1, 0, 0, 0, 0, 0, 2, 0, 2, 1, 1, 0, 0, 0, 0, 0, 1, 0, 1, 1, 0, 0, 0, 0, 0, 0, 1, 0, 0, 0, 0, 2, 2, 0, 0, 2, 0, 0, 0, 0, 0, 0, 0, 0, 1, 1, 0, 0, 0, 0, 0, 0, 1, 0, 2, 2, 0, 0, 0, 0, 0, 0, 1, 2, 0, 1, 0, 0, 0, 0, 0, 0, 0, 0, 0, 0, 0, 0, 0, 0, 0, 0, 0, 0, 0, 0, 0, 0, 0, 0, 0, 0, 0, 0, 0, 0, 0, 0, 0, 0, 0, 0, 0, 0, 0, 0, 0, 0, 0, 0, 0, 0, 0, 0, 0, 0, 0, 0, 0, 0, 0, 0, 0, 0, 0, 0, 0, 0, 0, 0, 0, 0, 0, 0, 0, 0, 0, 0, 0, 0, 0, 0, 0, 0, 0, 0, 0, 0, 0, 0, 0, 0, 0, 0, 0, 0, 0, 0, 0, 0, 0, 0, 0, 0, 0, 0, 0, 0, 0, 0, 0, 0, 0, 0, 0, 0, 0, 0, 0, 0, 0, 0, 0, 0, 0, 0, 0, 0, 0, 0, 0, 0, 0, 0, 0, 0, 0, 0, 0, 0, 0, 0, 0, 0, 0, 0, 0, 0, 0, 0, 0, 0, 0, 0, 0, 0, 0, 0, 0, 0, 0, 0, 0, 0, 0, 0, 0, 0, 0, 0, 0, 0, 0, 0, 0, 0, 0, 0, 0, 0, 0, 0, 0, 0, 0, 0, 0, 0, 0, 0, 0, 0, 0, 0, 0, 0, 0, 0, 0, 0, 0, 0, 0, 0, 0, 0, 0, 0, 0, 2, 0, 2, 2, 0, 0, 2, 0, 2, 0, 2, 0, 2, 2, 0, 2, 2, 0, 0, 0, 0, 0, 1, 0, 1, 1, 0, 0, 0, 0, 0, 2, 0, 2, 1, 1, 0, 0, 0, 0, 0, 1, 0, 1, 1, 0, 0, 0, 0, 0, 0, 1, 0, 0, 0, 0, 2, 2, 0, 0, 2, 0, 0, 0, 0, 0, 0, 0, 0, 1, 1, 0, 0, 0, 0, 0, 0, 1, 0, 2, 2, 0, 0, 0, 0, 0, 0, 1, 2, 0, 1, 0, 0, 0, 0, 0, 0, 0, 0, 0, 0, 0, 0, 0, 0, 0, 0, 0, 0, 0, 0, 0, 0, 0, 0, 0, 0, 0, 0, 0, 0, 0, 0, 0, 0, 0, 0, 0, 0, 0, 0, 0, 0, 0, 0, 0, 0, 0, 0, 0, 0, 0, 0, 0, 0, 0, 0, 0, 0, 0, 0, 0, 0, 0, 0, 0, 0, 0, 0, 0, 0, 0, 0, 0, 0, 0, 0, 0, 0, 0, 0, 0, 0, 0, 0, 0, 0, 0, 0, 0, 0, 0, 0, 0, 0, 0, 0, 0, 0, 0, 0, 0, 0, 0, 0, 0, 0, 0, 0, 0, 0, 0, 0, 0, 0, 0, 0, 0, 0, 0, 0, 0, 0, 0, 0, 0, 0, 0, 0, 0, 0, 0, 0, 0, 0, 0, 0, 0, 0, 0, 0, 0, 0, 0, 0, 0, 0, 0, 0, 0, 0, 0, 0, 0, 0, 0, 0, 0, 0, 0, 0, 0, 0, 0, 0, 0, 0, 0, 0, 0, 0, 0, 0, 0, 0, 0, 0, 0, 0, 0, 0, 0, 0, 0, 0, 0, 0, 0, 0, 0, 0, 0, 0, 0, 0, 0, 0, 0, 0, 0, 0, 0, 0, 0, 2, 0, 2, 2, 0, 0, 2, 0, 2, 0, 2, 0, 2, 2, 0, 2, 2, 0])
me_cylinder_003.materials.append(mat_body)
me_cylinder_003.materials.append(mat_window)
me_cylinder_003.materials.append(mat_wingside)
me_cylinder_003.use_remesh_preserve_volume = False
me_cylinder_003.use_remesh_preserve_attributes = False
me_cylinder_003.use_mirror_vertex_groups = False
me_cylinder_003.update()

# ---- objects
ob_militaryplane = bpy.data.objects.new('MilitaryPlane', me_cylinder_003)

# ---- transforms, parenting, visibility, modifiers, constraints
ob_militaryplane.location = (0.0, 0.0, 0.0)
ob_militaryplane.rotation_euler = (1.571, 0.0, 0.0)
ob_militaryplane.scale = (0.6052, 0.6052, 0.6052)
ob_militaryplane.lineart.crease_threshold = 0.0

# ---- collection membership
col_collection_1.objects.link(ob_militaryplane)

# ---- scene / render settings (as saved in the file)
scene.frame_start = 1; scene.frame_end = 250; scene.frame_set(1)
scene.render.engine = 'CYCLES'
scene.render.resolution_percentage = 50
scene.render.dither_intensity = 0.0
scene.cycles.use_denoising = False
scene.cycles.samples = 10
scene.cycles.sampling_pattern = 'TABULATED_SOBOL'
scene.cycles.light_sampling_threshold = 0.0
scene.cycles.use_adaptive_sampling = False
scene.cycles.use_light_tree = False
scene.cycles.blur_glossy = 0.0
scene.cycles.pixel_filter_type = 'GAUSSIAN'
scene.cycles.sample_clamp_indirect = 0.0
scene.view_settings.view_transform = 'Standard'
bpy.context.view_layer.update()

# ---- added for rendering (the .blend has no active camera and no usable light): camera, sun
cam_auto = bpy.data.cameras.new('AutoCamera')
cam_auto.lens = 50.0
cam_auto.sensor_width = 36.0
cam_auto.clip_end = 1000.0
ob_auto_camera = bpy.data.objects.new('AutoCamera', cam_auto)
scene.collection.objects.link(ob_auto_camera)
ob_auto_camera.location = (9.0549, -10.1543, 7.6949)
ob_auto_camera.rotation_euler = (1.09748, -7.21219e-08, 0.694738)
scene.camera = ob_auto_camera
light_auto_sun = bpy.data.lights.new('AutoSun', 'SUN')
light_auto_sun.energy = 3.0
light_auto_sun.angle = 0.0523599
ob_auto_sun = bpy.data.objects.new('AutoSun', light_auto_sun)
scene.collection.objects.link(ob_auto_sun)
ob_auto_sun.rotation_euler = (0.872665, 0.174533, 0.523599)
bpy.context.view_layer.update()
